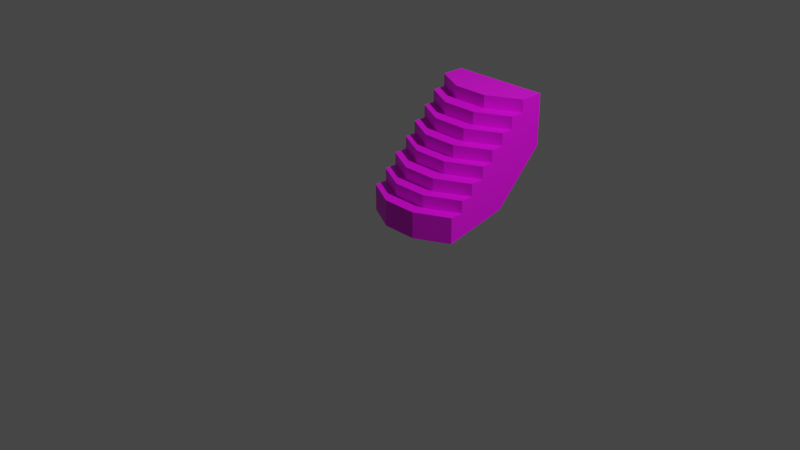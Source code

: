 # Source: Stairs_short.blend  (saved by Blender 2.90.8; exported with 4.5.12 LTS)
import bpy
from mathutils import Matrix  # noqa: F401  (used for matrix-valued properties, if any)

bpy.ops.wm.read_factory_settings(use_empty=True)
scene = bpy.context.scene
scene.name = 'Scene'

# ---- collections
col_collection = bpy.data.collections.new('Collection'); scene.collection.children.link(col_collection)

# ---- images (referenced by path relative to the original .blend; pixels are not part of the script)
import os
ASSET_DIR = os.environ.get("B2B_ASSET_DIR", "")  # directory of the original .blend (textures are referenced by path, not embedded)
HERE = os.path.dirname(os.path.abspath(__file__))  # packed textures are extracted next to this script under _unpacked/

def load_image(name, relpath, width, height, colorspace="sRGB"):
    """Load a texture the original file referenced (path relative to the .blend, or extracted next to this script)."""
    p = next((c for c in (os.path.join(HERE, relpath), os.path.join(ASSET_DIR, relpath)) if relpath and os.path.exists(c)), "")
    if p:
        img = bpy.data.images.load(p, check_existing=True)
        img.name = name
    else:  # same state as the original file: an image datablock whose file is absent (Cycles renders it pink)
        img = bpy.data.images.new(name, width, height)
        img.source = "FILE"
        img.filepath = "//" + (relpath or name)
    img.colorspace_settings.name = colorspace
    return img
img_texture_structures_png = load_image('Texture_Structures.png', 'Texture_Structures.png', 1024, 1024, 'sRGB')

# ---- materials (node trees are filled in below, after node groups)
mat_texture_stairs_short = bpy.data.materials.new('Texture_Stairs_Short')
mat_texture_stairs_short.use_transparent_shadow = False

# ---- material node trees
mat_texture_stairs_short.use_nodes = True; mat_texture_stairs_short.node_tree.nodes.clear()
_N = mat_texture_stairs_short.node_tree.nodes; _L = mat_texture_stairs_short.node_tree.links
n0 = _N.new('ShaderNodeBsdfPrincipled'); n0.name = 'Principled BSDF'; n0.location = (10, 300)
n0.distribution = 'GGX'
n0.subsurface_method = 'BURLEY'
n0.inputs[3].default_value = 1.45
n0.inputs[27].default_value = (0.0, 0.0, 0.0, 1.0)
n0.inputs[28].default_value = 1.0
n1 = _N.new('ShaderNodeOutputMaterial'); n1.name = 'Material Output'; n1.location = (300, 300)
n2 = _N.new('ShaderNodeTexImage'); n2.name = 'Image Texture'; n2.location = (-374, 238)
n2.image = img_texture_structures_png
_L.new(n0.outputs[0], n1.inputs[0])
_L.new(n2.outputs[0], n0.inputs[0])
n1.is_active_output = True

# ---- world
world_world = bpy.data.worlds.new('World'); scene.world = world_world
world_world.use_nodes = True; world_world.node_tree.nodes.clear()
_N = world_world.node_tree.nodes; _L = world_world.node_tree.links
n0 = _N.new('ShaderNodeOutputWorld'); n0.name = 'World Output'; n0.location = (300, 300)
n1 = _N.new('ShaderNodeBackground'); n1.name = 'Background'; n1.location = (10, 300)
n1.inputs[0].default_value = (0.05088, 0.05088, 0.05088, 1.0)
_L.new(n1.outputs[0], n0.inputs[0])
n0.is_active_output = True
world_world.color = (0.05088, 0.05088, 0.05088)
world_world.use_sun_shadow = False
world_world.sun_shadow_jitter_overblur = 0.0

# ---- cameras
cam_camera = bpy.data.cameras.new('Camera')
cam_camera.clip_end = 100.0
cam_camera.ortho_scale = 7.314

# ---- lights
light_light = bpy.data.lights.new('Light', 'POINT')
light_light.transmission_factor = 0.0
light_light.energy = 1000.0
light_light.shadow_soft_size = 0.1
light_light.shadow_maximum_resolution = 0.006
light_light.use_absolute_resolution = True

# ---- meshes
me_cylinder_035 = bpy.data.meshes.new('Cylinder.035')
me_cylinder_035.from_pydata([(-0.5556, 0.8937, -9.835e-08), (-0.1951, 0.434, 0.5645), (-0.5556, 0.6207, 0.5645), (-0.1951, 0.1445, 0.2822), (-0.5556, 0.3312, 0.2822), (-0.5556, 0.6207, 0.4234), (-0.1951, 0.434, 0.4234), (-0.5556, 0.3312, 0.1411), (-0.1951, 0.1445, 0.1411), (-0.1951, 0.2803, 0.4234), (-0.1951, 0.2803, 0.2822), (-0.5556, 0.467, 0.4234), (-0.5556, 0.467, 0.2822), (-0.1951, -2.98e-07, -0.1492), (-0.1951, -2.98e-07, 0.1411), (-0.5556, 0.1866, -0.1492), (-0.5556, 0.1866, 0.1411), (-0.5556, 1.444, 0.5631), (-0.1951, 0.9965, 1.128), (-0.5556, 1.183, 1.128), (-0.1951, 0.707, 0.8453), (-0.5556, 0.8937, 0.8453), (-0.5556, 1.183, 0.9864), (-0.1951, 0.9965, 0.9864), (-0.5556, 0.8937, 0.7042), (-0.1951, 0.707, 0.7042), (-0.1951, 0.8428, 0.9864), (-0.1951, 0.8428, 0.8453), (-0.5556, 1.029, 0.9864), (-0.5556, 1.029, 0.8453), (-0.1951, 0.5625, 0.5631), (-0.1951, 0.5625, 0.7042), (-0.5556, 0.7491, 0.5631), (-0.5556, 0.7491, 0.7042), (-0.5556, 1.444, 1.128), (-0.1951, 1.444, 1.128), (0.5556, 0.8937, -9.835e-08), (0.1951, 0.434, 0.5645), (0.5556, 0.6207, 0.5645), (0.1951, 0.1445, 0.2822), (0.5556, 0.3312, 0.2822), (0.5556, 0.6207, 0.4234), (0.1951, 0.434, 0.4234), (0.5556, 0.3312, 0.1411), (0.1951, 0.1445, 0.1411), (0.1951, 0.2803, 0.4234), (0.1951, 0.2803, 0.2822), (0.5556, 0.467, 0.4234), (0.5556, 0.467, 0.2822), (0.1951, -2.98e-07, -0.1492), (0.1951, -2.98e-07, 0.1411), (0.5556, 0.1866, -0.1492), (0.5556, 0.1866, 0.1411), (0.5556, 1.444, 0.5631), (0.1951, 0.9965, 1.128), (0.5556, 1.183, 1.128), (0.1951, 0.707, 0.8453), (0.5556, 0.8937, 0.8453), (0.5556, 1.183, 0.9864), (0.1951, 0.9965, 0.9864), (0.5556, 0.8937, 0.7042), (0.1951, 0.707, 0.7042), (0.1951, 0.8428, 0.9864), (0.1951, 0.8428, 0.8453), (0.5556, 1.029, 0.9864), (0.5556, 1.029, 0.8453), (0.1951, 0.5625, 0.5631), (0.1951, 0.5625, 0.7042), (0.5556, 0.7491, 0.5631), (0.5556, 0.7491, 0.7042), (0.5556, 1.444, 1.128), (0.1951, 1.444, 1.128)], [], [(30, 66, 67, 31), (9, 45, 42, 6), (12, 10, 9, 11), (5, 6, 1, 2), (7, 8, 3, 4), (6, 5, 11, 9), (46, 45, 9, 10), (13, 14, 16, 15), (8, 7, 16, 14), (35, 34, 19, 18), (13, 49, 50, 14), (18, 54, 71, 35), (26, 62, 59, 23), (29, 27, 26, 28), (22, 23, 18, 19), (24, 25, 20, 21), (23, 22, 28, 26), (63, 62, 26, 27), (30, 31, 33, 32), (25, 24, 33, 31), (61, 56, 20, 25), (59, 54, 18, 23), (31, 67, 61, 25), (44, 39, 3, 8), (42, 37, 1, 6), (14, 50, 44, 8), (3, 39, 46, 10), (37, 66, 30, 1), (12, 4, 3, 10), (2, 1, 30, 32), (20, 56, 63, 27), (20, 27, 29, 21), (32, 17, 0), (12, 11, 5, 2, 32, 0, 15, 16, 7, 4), (34, 17, 32, 33, 24, 21, 29, 28, 22, 19), (48, 47, 45, 46), (41, 38, 37, 42), (43, 40, 39, 44), (42, 45, 47, 41), (49, 51, 52, 50), (44, 50, 52, 43), (71, 54, 55, 70), (65, 64, 62, 63), (58, 55, 54, 59), (60, 57, 56, 61), (59, 62, 64, 58), (66, 68, 69, 67), (61, 67, 69, 60), (48, 46, 39, 40), (38, 68, 66, 37), (56, 57, 65, 63), (68, 36, 53), (48, 40, 43, 52, 51, 36, 68, 38, 41, 47), (70, 55, 58, 64, 65, 57, 60, 69, 68, 53), (17, 53, 36, 0), (53, 71, 70), (49, 36, 51), (17, 34, 35), (53, 17, 35, 71), (13, 15, 0), (49, 13, 0, 36)])
_uv = me_cylinder_035.uv_layers.new(name='UVMap')
_uv.uv.foreach_set('vector', [0.6914, 0.1123, 0.6914, 0.1641, 0.667, 0.1621, 0.6689, 0.1152, 0.7637, 0.1152, 0.7617, 0.1621, 0.7373, 0.1641, 0.7373, 0.1123, 0.7725, 0.05859, 0.7881, 0.1133, 0.7637, 0.1152, 0.7471, 0.06445, 0.7207, 0.05762, 0.7373, 0.1123, 0.7129, 0.1152, 0.6973, 0.06348, 0.8213, 0.05957, 0.8379, 0.1152, 0.8115, 0.1162, 0.7949, 0.06543, 0.7373, 0.1123, 0.7207, 0.05762, 0.7471, 0.06445, 0.7637, 0.1152, 0.7861, 0.165, 0.7617, 0.1621, 0.7637, 0.1152, 0.7881, 0.1133, 0.9111, 0.1172, 0.8623, 0.1182, 0.8467, 0.06543, 0.9023, 0.05762, 0.8379, 0.1152, 0.8213, 0.05957, 0.8467, 0.06543, 0.8623, 0.1182, 0.4443, 0.1211, 0.4482, 0.06738, 0.5, 0.07031, 0.5225, 0.1201, 0.9111, 0.1172, 0.9062, 0.1709, 0.8555, 0.166, 0.8623, 0.1182, 0.5225, 0.1201, 0.5293, 0.166, 0.4551, 0.1758, 0.4443, 0.1211, 0.5732, 0.1182, 0.5752, 0.1641, 0.5518, 0.167, 0.5469, 0.1162, 0.5752, 0.06152, 0.5957, 0.1152, 0.5732, 0.1182, 0.5508, 0.06641, 0.5234, 0.06543, 0.5469, 0.1162, 0.5225, 0.1201, 0.5, 0.07031, 0.624, 0.05957, 0.6445, 0.1123, 0.6191, 0.1152, 0.5986, 0.06543, 0.5469, 0.1162, 0.5234, 0.06543, 0.5508, 0.06641, 0.5732, 0.1182, 0.5996, 0.165, 0.5752, 0.1641, 0.5732, 0.1182, 0.5957, 0.1152, 0.6914, 0.1123, 0.6689, 0.1152, 0.6484, 0.06445, 0.6748, 0.05762, 0.6445, 0.1123, 0.624, 0.05957, 0.6484, 0.06445, 0.6689, 0.1152, 0.6445, 0.1641, 0.6211, 0.1621, 0.6191, 0.1152, 0.6445, 0.1123, 0.5518, 0.167, 0.5293, 0.166, 0.5225, 0.1201, 0.5469, 0.1162, 0.6689, 0.1152, 0.667, 0.1621, 0.6445, 0.1641, 0.6445, 0.1123, 0.8311, 0.167, 0.8086, 0.1641, 0.8115, 0.1162, 0.8379, 0.1152, 0.7373, 0.1641, 0.7139, 0.1621, 0.7129, 0.1152, 0.7373, 0.1123, 0.8623, 0.1182, 0.8555, 0.166, 0.8311, 0.167, 0.8379, 0.1152, 0.8115, 0.1162, 0.8086, 0.1641, 0.7861, 0.165, 0.7881, 0.1133, 0.7139, 0.1621, 0.6914, 0.1641, 0.6914, 0.1123, 0.7129, 0.1152, 0.7725, 0.05859, 0.7949, 0.06543, 0.8115, 0.1162, 0.7881, 0.1133, 0.6973, 0.06348, 0.7129, 0.1152, 0.6914, 0.1123, 0.6748, 0.05762, 0.6191, 0.1152, 0.6211, 0.1621, 0.5996, 0.165, 0.5957, 0.1152, 0.6191, 0.1152, 0.5957, 0.1152, 0.5752, 0.06152, 0.5986, 0.06543, 0.2197, 0.25, 0.2305, 0.4414, 0.07129, 0.2539, 0.1406, 0.1533, 0.1787, 0.1631, 0.1807, 0.2061, 0.2188, 0.2148, 0.2197, 0.25, 0.07129, 0.2539, 0.02051, 0.0498, 0.09766, 0.06836, 0.09961, 0.1084, 0.1377, 0.1162, 0.3828, 0.4766, 0.2305, 0.4414, 0.2197, 0.25, 0.2578, 0.2588, 0.2598, 0.2988, 0.2979, 0.3076, 0.3008, 0.3447, 0.3389, 0.3535, 0.3398, 0.3965, 0.3789, 0.4043, 0.7676, 0.2148, 0.7441, 0.2119, 0.7617, 0.1621, 0.7861, 0.165, 0.7197, 0.2148, 0.6973, 0.2129, 0.7139, 0.1621, 0.7373, 0.1641, 0.8105, 0.2178, 0.7891, 0.2129, 0.8086, 0.1641, 0.8311, 0.167, 0.7373, 0.1641, 0.7617, 0.1621, 0.7441, 0.2119, 0.7197, 0.2148, 0.9062, 0.1709, 0.8877, 0.2266, 0.835, 0.2148, 0.8555, 0.166, 0.8311, 0.167, 0.8555, 0.166, 0.835, 0.2148, 0.8105, 0.2178, 0.4551, 0.1758, 0.5293, 0.166, 0.5166, 0.2148, 0.4707, 0.2236, 0.585, 0.2148, 0.5625, 0.2129, 0.5752, 0.1641, 0.5996, 0.165, 0.5391, 0.2168, 0.5166, 0.2148, 0.5293, 0.166, 0.5518, 0.167, 0.6279, 0.2148, 0.6064, 0.2119, 0.6211, 0.1621, 0.6445, 0.1641, 0.5518, 0.167, 0.5752, 0.1641, 0.5625, 0.2129, 0.5391, 0.2168, 0.6914, 0.1641, 0.6758, 0.2148, 0.6514, 0.2109, 0.667, 0.1621, 0.6445, 0.1641, 0.667, 0.1621, 0.6514, 0.2109, 0.6279, 0.2148, 0.7676, 0.2148, 0.7861, 0.165, 0.8086, 0.1641, 0.7891, 0.2129, 0.6973, 0.2129, 0.6758, 0.2148, 0.6914, 0.1641, 0.7139, 0.1621, 0.6211, 0.1621, 0.6064, 0.2119, 0.585, 0.2148, 0.5996, 0.165, 0.2959, 0.2412, 0.3232, 0.1064, 0.4678, 0.2812, 0.2227, 0.1533, 0.1895, 0.1455, 0.1875, 0.1104, 0.1514, 0.1025, 0.1475, 0.0293, 0.3232, 0.1064, 0.2959, 0.2412, 0.2646, 0.2344, 0.2627, 0.1982, 0.2256, 0.1895, 0.4756, 0.4229, 0.4111, 0.4082, 0.4092, 0.3721, 0.3711, 0.3633, 0.3691, 0.3281, 0.3359, 0.3203, 0.334, 0.2852, 0.2988, 0.2764, 0.2959, 0.2412, 0.4678, 0.2812, 0.7832, 0.249, 0.7832, 0.4092, 0.6963, 0.4092, 0.6963, 0.249, 0.7832, 0.4092, 0.8438, 0.3574, 0.8438, 0.4092, 0.5986, 0.3574, 0.6963, 0.4092, 0.6182, 0.4092, 0.7832, 0.249, 0.8438, 0.249, 0.8438, 0.3008, 0.7832, 0.4092, 0.7832, 0.249, 0.8438, 0.3008, 0.8438, 0.3574, 0.5986, 0.3008, 0.6182, 0.248, 0.6963, 0.249, 0.5986, 0.3574, 0.5986, 0.3008, 0.6963, 0.249, 0.6963, 0.4092])
_uv.active_render = True
_uv = me_cylinder_035.uv_layers.new(name='UVMap.001')
_uv.uv.foreach_set('vector', [0.6914, 0.1123, 0.6914, 0.1641, 0.667, 0.1621, 0.6689, 0.1152, 0.7637, 0.1152, 0.7617, 0.1621, 0.7373, 0.1641, 0.7373, 0.1123, 0.7725, 0.05859, 0.7881, 0.1133, 0.7637, 0.1152, 0.7471, 0.06445, 0.7207, 0.05762, 0.7373, 0.1123, 0.7129, 0.1152, 0.6973, 0.06348, 0.8213, 0.05957, 0.8379, 0.1152, 0.8115, 0.1162, 0.7949, 0.06543, 0.7373, 0.1123, 0.7207, 0.05762, 0.7471, 0.06445, 0.7637, 0.1152, 0.7861, 0.165, 0.7617, 0.1621, 0.7637, 0.1152, 0.7881, 0.1133, 0.9111, 0.1172, 0.8623, 0.1182, 0.8467, 0.06543, 0.9023, 0.05762, 0.8379, 0.1152, 0.8213, 0.05957, 0.8467, 0.06543, 0.8623, 0.1182, 0.4443, 0.1211, 0.4482, 0.06738, 0.5, 0.07031, 0.5225, 0.1201, 0.9111, 0.1172, 0.9062, 0.1709, 0.8555, 0.166, 0.8623, 0.1182, 0.5225, 0.1201, 0.5293, 0.166, 0.4551, 0.1758, 0.4443, 0.1211, 0.5732, 0.1182, 0.5752, 0.1641, 0.5518, 0.167, 0.5469, 0.1162, 0.5752, 0.06152, 0.5957, 0.1152, 0.5732, 0.1182, 0.5508, 0.06641, 0.5234, 0.06543, 0.5469, 0.1162, 0.5225, 0.1201, 0.5, 0.07031, 0.624, 0.05957, 0.6445, 0.1123, 0.6191, 0.1152, 0.5986, 0.06543, 0.5469, 0.1162, 0.5234, 0.06543, 0.5508, 0.06641, 0.5732, 0.1182, 0.5996, 0.165, 0.5752, 0.1641, 0.5732, 0.1182, 0.5957, 0.1152, 0.6914, 0.1123, 0.6689, 0.1152, 0.6484, 0.06445, 0.6748, 0.05762, 0.6445, 0.1123, 0.624, 0.05957, 0.6484, 0.06445, 0.6689, 0.1152, 0.6445, 0.1641, 0.6211, 0.1621, 0.6191, 0.1152, 0.6445, 0.1123, 0.5518, 0.167, 0.5293, 0.166, 0.5225, 0.1201, 0.5469, 0.1162, 0.6689, 0.1152, 0.667, 0.1621, 0.6445, 0.1641, 0.6445, 0.1123, 0.8311, 0.167, 0.8086, 0.1641, 0.8115, 0.1162, 0.8379, 0.1152, 0.7373, 0.1641, 0.7139, 0.1621, 0.7129, 0.1152, 0.7373, 0.1123, 0.8623, 0.1182, 0.8555, 0.166, 0.8311, 0.167, 0.8379, 0.1152, 0.8115, 0.1162, 0.8086, 0.1641, 0.7861, 0.165, 0.7881, 0.1133, 0.7139, 0.1621, 0.6914, 0.1641, 0.6914, 0.1123, 0.7129, 0.1152, 0.7725, 0.05859, 0.7949, 0.06543, 0.8115, 0.1162, 0.7881, 0.1133, 0.6973, 0.06348, 0.7129, 0.1152, 0.6914, 0.1123, 0.6748, 0.05762, 0.6191, 0.1152, 0.6211, 0.1621, 0.5996, 0.165, 0.5957, 0.1152, 0.6191, 0.1152, 0.5957, 0.1152, 0.5752, 0.06152, 0.5986, 0.06543, 0.2197, 0.25, 0.2305, 0.4414, 0.07129, 0.2539, 0.1406, 0.1533, 0.1787, 0.1631, 0.1807, 0.2061, 0.2188, 0.2148, 0.2197, 0.25, 0.07129, 0.2539, 0.02051, 0.0498, 0.09766, 0.06836, 0.09961, 0.1084, 0.1377, 0.1162, 0.3828, 0.4766, 0.2305, 0.4414, 0.2197, 0.25, 0.2578, 0.2588, 0.2598, 0.2988, 0.2979, 0.3076, 0.3008, 0.3447, 0.3389, 0.3535, 0.3398, 0.3965, 0.3789, 0.4043, 0.7676, 0.2148, 0.7441, 0.2119, 0.7617, 0.1621, 0.7861, 0.165, 0.7197, 0.2148, 0.6973, 0.2129, 0.7139, 0.1621, 0.7373, 0.1641, 0.8105, 0.2178, 0.7891, 0.2129, 0.8086, 0.1641, 0.8311, 0.167, 0.7373, 0.1641, 0.7617, 0.1621, 0.7441, 0.2119, 0.7197, 0.2148, 0.9062, 0.1709, 0.8877, 0.2266, 0.835, 0.2148, 0.8555, 0.166, 0.8311, 0.167, 0.8555, 0.166, 0.835, 0.2148, 0.8105, 0.2178, 0.4551, 0.1758, 0.5293, 0.166, 0.5166, 0.2148, 0.4707, 0.2236, 0.585, 0.2148, 0.5625, 0.2129, 0.5752, 0.1641, 0.5996, 0.165, 0.5391, 0.2168, 0.5166, 0.2148, 0.5293, 0.166, 0.5518, 0.167, 0.6279, 0.2148, 0.6064, 0.2119, 0.6211, 0.1621, 0.6445, 0.1641, 0.5518, 0.167, 0.5752, 0.1641, 0.5625, 0.2129, 0.5391, 0.2168, 0.6914, 0.1641, 0.6758, 0.2148, 0.6514, 0.2109, 0.667, 0.1621, 0.6445, 0.1641, 0.667, 0.1621, 0.6514, 0.2109, 0.6279, 0.2148, 0.7676, 0.2148, 0.7861, 0.165, 0.8086, 0.1641, 0.7891, 0.2129, 0.6973, 0.2129, 0.6758, 0.2148, 0.6914, 0.1641, 0.7139, 0.1621, 0.6211, 0.1621, 0.6064, 0.2119, 0.585, 0.2148, 0.5996, 0.165, 0.2959, 0.2412, 0.3232, 0.1064, 0.4678, 0.2812, 0.2227, 0.1533, 0.1895, 0.1455, 0.1875, 0.1104, 0.1514, 0.1025, 0.1475, 0.0293, 0.3232, 0.1064, 0.2959, 0.2412, 0.2646, 0.2344, 0.2627, 0.1982, 0.2256, 0.1895, 0.4756, 0.4229, 0.4111, 0.4082, 0.4092, 0.3721, 0.3711, 0.3633, 0.3691, 0.3281, 0.3359, 0.3203, 0.334, 0.2852, 0.2988, 0.2764, 0.2959, 0.2412, 0.4678, 0.2812, 0.7832, 0.249, 0.7832, 0.4092, 0.6963, 0.4092, 0.6963, 0.249, 0.7832, 0.4092, 0.8438, 0.3574, 0.8438, 0.4092, 0.5986, 0.3574, 0.6963, 0.4092, 0.6182, 0.4092, 0.7832, 0.249, 0.8438, 0.249, 0.8438, 0.3008, 0.7832, 0.4092, 0.7832, 0.249, 0.8438, 0.3008, 0.8438, 0.3574, 0.5986, 0.3008, 0.6182, 0.248, 0.6963, 0.249, 0.5986, 0.3574, 0.5986, 0.3008, 0.6963, 0.249, 0.6963, 0.4092])
me_cylinder_035.materials.append(mat_texture_stairs_short)
me_cylinder_035.use_remesh_fix_poles = True
me_cylinder_035.use_remesh_preserve_attributes = False
me_cylinder_035.use_mirror_vertex_groups = False
me_cylinder_035.update()

# ---- objects
ob_light = bpy.data.objects.new('Light', light_light)
ob_camera = bpy.data.objects.new('Camera', cam_camera)
ob_stairs_short = bpy.data.objects.new('Stairs_Short', me_cylinder_035)

# ---- transforms, parenting, visibility, modifiers, constraints
ob_light.location = (4.076, 1.005, 5.904)
ob_light.rotation_euler = (0.6503, 0.05522, 1.866)
ob_light.lock_rotations_4d = False
ob_light.empty_display_type = 'ARROWS'
ob_light.color = (0.0, 0.0, 0.0, 0.0)
ob_light.lineart.crease_threshold = 0.0
ob_camera.location = (7.359, -6.926, 4.958)
ob_camera.rotation_euler = (1.109, 0.0, 0.8149)
ob_camera.lock_rotations_4d = False
ob_camera.empty_display_type = 'ARROWS'
ob_camera.color = (0.0, 0.0, 0.0, 0.0)
ob_camera.display_type = 'WIRE'
ob_camera.lineart.crease_threshold = 0.0
ob_stairs_short.location = (0.0, 0.0, 0.0)
ob_stairs_short.lineart.crease_threshold = 0.0

# ---- collection membership
col_collection.objects.link(ob_light)
col_collection.objects.link(ob_camera)
col_collection.objects.link(ob_stairs_short)

# ---- scene / render settings (as saved in the file)
scene.camera = ob_camera
scene.frame_start = 1; scene.frame_end = 250; scene.frame_set(1)
scene.render.engine = 'BLENDER_EEVEE_NEXT'
scene.cycles.use_denoising = False
scene.cycles.samples = 128
scene.cycles.sampling_pattern = 'TABULATED_SOBOL'
scene.cycles.use_adaptive_sampling = False
scene.cycles.use_light_tree = False
scene.view_settings.view_transform = 'Filmic'
bpy.context.view_layer.update()
